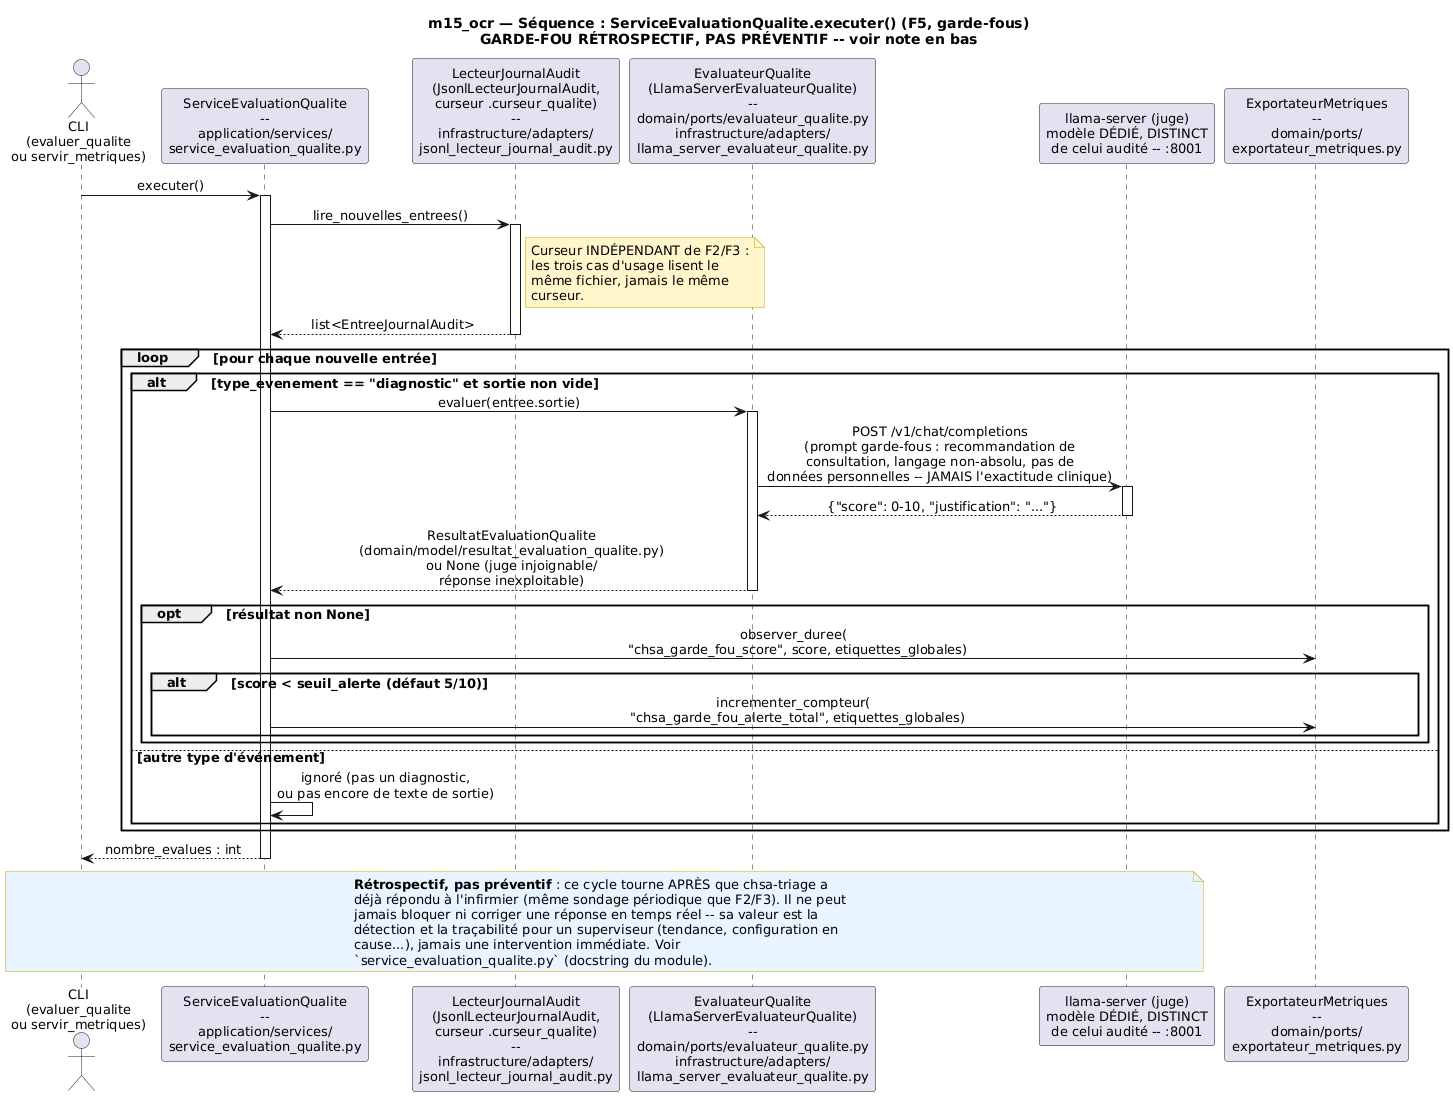

The diagram above was rendered by PlantUML. Its source (embedded in the PNG):
@startuml sequence_evaluation_qualite
skinparam backgroundColor white
skinparam defaultFontName Helvetica
skinparam defaultFontSize 13
skinparam shadowing false
skinparam sequenceMessageAlign center
skinparam noteBackgroundColor #FFF6CC
skinparam noteBorderColor #CCAA00

title m15_ocr — Séquence : ServiceEvaluationQualite.executer() (F5, garde-fous)\nGARDE-FOU RÉTROSPECTIF, PAS PRÉVENTIF -- voir note en bas

actor "CLI\n(evaluer_qualite\nou servir_metriques)" as CLI
participant "ServiceEvaluationQualite\n--\napplication/services/\nservice_evaluation_qualite.py" as SERVICE
participant "LecteurJournalAudit\n(JsonlLecteurJournalAudit,\ncurseur .curseur_qualite)\n--\ninfrastructure/adapters/\njsonl_lecteur_journal_audit.py" as LECTEUR
participant "EvaluateurQualite\n(LlamaServerEvaluateurQualite)\n--\ndomain/ports/evaluateur_qualite.py\ninfrastructure/adapters/\nllama_server_evaluateur_qualite.py" as EVALUATEUR
participant "llama-server (juge)\nmodèle DÉDIÉ, DISTINCT\nde celui audité -- :8001" as JUGE
participant "ExportateurMetriques\n--\ndomain/ports/\nexportateur_metriques.py" as METRIQUES

CLI -> SERVICE : executer()
activate SERVICE

SERVICE -> LECTEUR : lire_nouvelles_entrees()
activate LECTEUR
note right of LECTEUR
  Curseur INDÉPENDANT de F2/F3 :
  les trois cas d'usage lisent le
  même fichier, jamais le même
  curseur.
end note
LECTEUR --> SERVICE : list<EntreeJournalAudit>
deactivate LECTEUR

loop pour chaque nouvelle entrée
  alt type_evenement == "diagnostic" et sortie non vide
    SERVICE -> EVALUATEUR : evaluer(entree.sortie)
    activate EVALUATEUR
    EVALUATEUR -> JUGE : POST /v1/chat/completions\n(prompt garde-fous : recommandation de\nconsultation, langage non-absolu, pas de\ndonnées personnelles -- JAMAIS l'exactitude clinique)
    activate JUGE
    JUGE --> EVALUATEUR : {"score": 0-10, "justification": "..."}
    deactivate JUGE
    EVALUATEUR --> SERVICE : ResultatEvaluationQualite\n(domain/model/resultat_evaluation_qualite.py)\nou None (juge injoignable/\nréponse inexploitable)
    deactivate EVALUATEUR

    opt résultat non None
      SERVICE -> METRIQUES : observer_duree(\n  "chsa_garde_fou_score", score, etiquettes_globales)

      alt score < seuil_alerte (défaut 5/10)
        SERVICE -> METRIQUES : incrementer_compteur(\n  "chsa_garde_fou_alerte_total", etiquettes_globales)
      end
    end
  else autre type d'événement
    SERVICE -> SERVICE : ignoré (pas un diagnostic,\nou pas encore de texte de sortie)
  end
end

SERVICE --> CLI : nombre_evalues : int
deactivate SERVICE

note over CLI, JUGE #E8F4FF
  **Rétrospectif, pas préventif** : ce cycle tourne APRÈS que chsa-triage a
  déjà répondu à l'infirmier (même sondage périodique que F2/F3). Il ne peut
  jamais bloquer ni corriger une réponse en temps réel -- sa valeur est la
  détection et la traçabilité pour un superviseur (tendance, configuration en
  cause...), jamais une intervention immédiate. Voir
  `service_evaluation_qualite.py` (docstring du module).
end note

@enduml